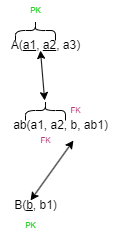

The diagram above was exported from draw.io. Its source (the exported page's mxGraphModel, read from the mxfile embedded in the PNG):
<mxGraphModel dx="1036" dy="614" grid="1" gridSize="10" guides="1" tooltips="1" connect="1" arrows="1" fold="1" page="1" pageScale="1" pageWidth="827" pageHeight="1169" math="0" shadow="0">
  <root>
    <mxCell id="0" />
    <mxCell id="1" parent="0" />
    <mxCell id="BwdSVNEpWq8jaCHl_svT-1" value="A(&lt;u&gt;a1&lt;/u&gt;, &lt;u&gt;a2&lt;/u&gt;, a3)" style="text;html=1;align=center;verticalAlign=middle;resizable=0;points=[];autosize=1;strokeColor=none;fillColor=none;" vertex="1" parent="1">
      <mxGeometry x="280" y="120" width="90" height="30" as="geometry" />
    </mxCell>
    <mxCell id="BwdSVNEpWq8jaCHl_svT-2" value="ab(a1, a2, b, ab1)" style="text;html=1;align=center;verticalAlign=middle;resizable=0;points=[];autosize=1;strokeColor=none;fillColor=none;" vertex="1" parent="1">
      <mxGeometry x="280" y="200" width="120" height="30" as="geometry" />
    </mxCell>
    <mxCell id="BwdSVNEpWq8jaCHl_svT-3" value="B(&lt;u&gt;b&lt;/u&gt;, b1)" style="text;html=1;align=center;verticalAlign=middle;resizable=0;points=[];autosize=1;strokeColor=none;fillColor=none;" vertex="1" parent="1">
      <mxGeometry x="280" y="280" width="70" height="30" as="geometry" />
    </mxCell>
    <mxCell id="BwdSVNEpWq8jaCHl_svT-4" value="" style="shape=curlyBracket;whiteSpace=wrap;html=1;rounded=1;flipH=1;labelPosition=right;verticalLabelPosition=middle;align=left;verticalAlign=middle;rotation=-90;" vertex="1" parent="1">
      <mxGeometry x="305" y="100" width="20" height="40" as="geometry" />
    </mxCell>
    <mxCell id="BwdSVNEpWq8jaCHl_svT-5" value="PK" style="text;html=1;align=center;verticalAlign=middle;resizable=0;points=[];autosize=1;strokeColor=none;fillColor=none;fontSize=8;fontColor=#00CC00;" vertex="1" parent="1">
      <mxGeometry x="295" y="305" width="30" height="20" as="geometry" />
    </mxCell>
    <mxCell id="BwdSVNEpWq8jaCHl_svT-6" value="" style="shape=curlyBracket;whiteSpace=wrap;html=1;rounded=1;flipH=1;labelPosition=right;verticalLabelPosition=middle;align=left;verticalAlign=middle;rotation=-90;" vertex="1" parent="1">
      <mxGeometry x="315" y="180" width="20" height="40" as="geometry" />
    </mxCell>
    <mxCell id="BwdSVNEpWq8jaCHl_svT-7" value="PK" style="text;html=1;align=center;verticalAlign=middle;resizable=0;points=[];autosize=1;strokeColor=none;fillColor=none;fontSize=8;fontColor=#00CC00;" vertex="1" parent="1">
      <mxGeometry x="300" y="90" width="30" height="20" as="geometry" />
    </mxCell>
    <mxCell id="BwdSVNEpWq8jaCHl_svT-8" value="FK" style="text;html=1;align=center;verticalAlign=middle;resizable=0;points=[];autosize=1;strokeColor=none;fillColor=none;fontSize=8;fontColor=#99004D;" vertex="1" parent="1">
      <mxGeometry x="310" y="220" width="30" height="20" as="geometry" />
    </mxCell>
    <mxCell id="BwdSVNEpWq8jaCHl_svT-9" value="FK" style="text;html=1;align=center;verticalAlign=middle;resizable=0;points=[];autosize=1;strokeColor=none;fillColor=none;fontSize=8;fontColor=#99004D;" vertex="1" parent="1">
      <mxGeometry x="340" y="190" width="30" height="20" as="geometry" />
    </mxCell>
    <mxCell id="BwdSVNEpWq8jaCHl_svT-10" value="" style="endArrow=classic;startArrow=classic;html=1;rounded=0;entryX=0.444;entryY=0.667;entryDx=0;entryDy=0;entryPerimeter=0;" edge="1" parent="1" source="BwdSVNEpWq8jaCHl_svT-6" target="BwdSVNEpWq8jaCHl_svT-1">
      <mxGeometry width="50" height="50" relative="1" as="geometry">
        <mxPoint x="285" y="200" as="sourcePoint" />
        <mxPoint x="335" y="150" as="targetPoint" />
      </mxGeometry>
    </mxCell>
    <mxCell id="BwdSVNEpWq8jaCHl_svT-11" value="" style="endArrow=classic;startArrow=classic;html=1;rounded=0;entryX=0.608;entryY=1;entryDx=0;entryDy=0;entryPerimeter=0;exitX=0.429;exitY=0.333;exitDx=0;exitDy=0;exitPerimeter=0;" edge="1" parent="1" source="BwdSVNEpWq8jaCHl_svT-3" target="BwdSVNEpWq8jaCHl_svT-2">
      <mxGeometry width="50" height="50" relative="1" as="geometry">
        <mxPoint x="357" y="280" as="sourcePoint" />
        <mxPoint x="353" y="230" as="targetPoint" />
      </mxGeometry>
    </mxCell>
  </root>
</mxGraphModel>